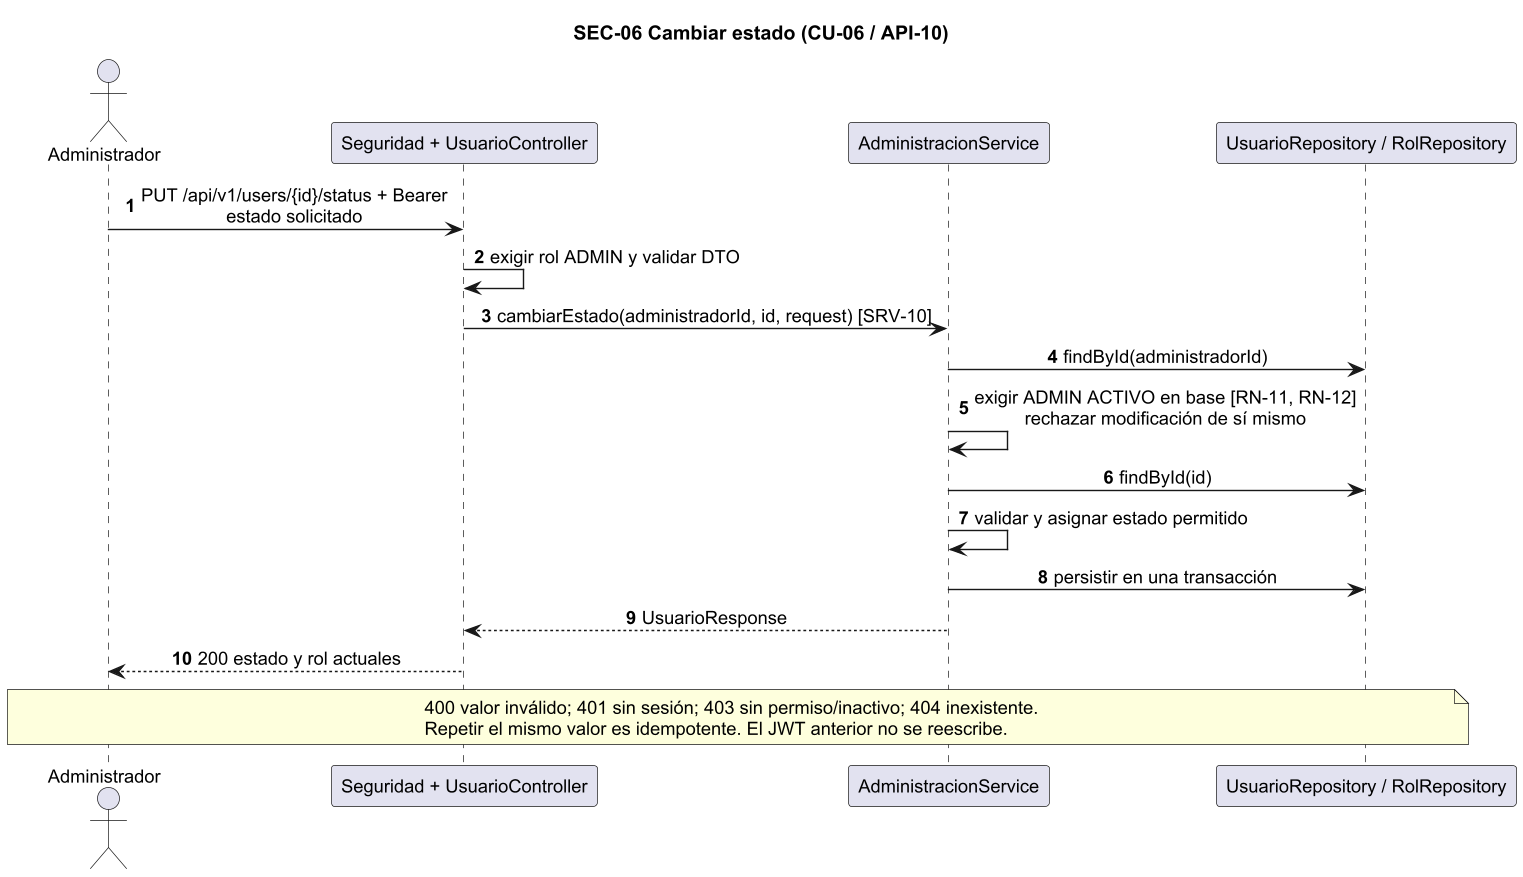

The diagram above was rendered by PlantUML. Its source (embedded in the PNG):
@startuml SEC-06
skinparam dpi 135
skinparam shadowing false
skinparam defaultFontName Arial
skinparam defaultFontSize 13
skinparam sequenceMessageAlign center
title SEC-06 Cambiar estado (CU-06 / API-10)
autonumber
actor Administrador as A
participant "Seguridad + UsuarioController" as C
participant AdministracionService as S
participant "UsuarioRepository / RolRepository" as R
A -> C : PUT /api/v1/users/{id}/status + Bearer\nestado solicitado
C -> C : exigir rol ADMIN y validar DTO
C -> S : cambiarEstado(administradorId, id, request) [SRV-10]
S -> R : findById(administradorId)
S -> S : exigir ADMIN ACTIVO en base [RN-11, RN-12]\nrechazar modificación de sí mismo
S -> R : findById(id)
S -> S : validar y asignar estado permitido
S -> R : persistir en una transacción
S --> C : UsuarioResponse
C --> A : 200 estado y rol actuales
note over A,R : 400 valor inválido; 401 sin sesión; 403 sin permiso/inactivo; 404 inexistente.\nRepetir el mismo valor es idempotente. El JWT anterior no se reescribe.
@enduml